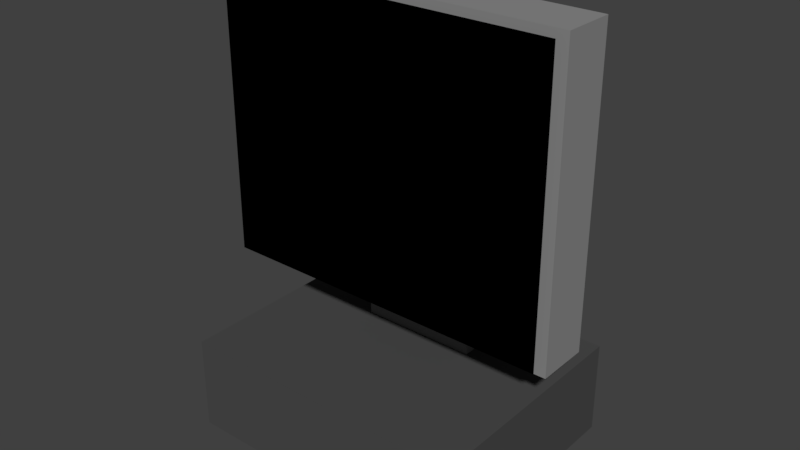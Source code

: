 # Source: Computer.blend  (saved by Blender 2.78.0; exported with 4.5.12 LTS)
import bpy
from mathutils import Matrix  # noqa: F401  (used for matrix-valued properties, if any)

bpy.ops.wm.read_factory_settings(use_empty=True)
scene = bpy.context.scene
scene.name = 'Scene'

# ---- collections
col_collection_1 = bpy.data.collections.new('Collection 1'); scene.collection.children.link(col_collection_1)

# ---- materials (node trees are filled in below, after node groups)
mat_screen = bpy.data.materials.new('Screen')
mat_screen.alpha_threshold = 0.0
mat_screen.use_transparent_shadow = False
mat_screen.diffuse_color = (0.0, 0.0, 0.0, 1.0)
mat_screen.roughness = 0.5
mat_connector_thing = bpy.data.materials.new('Connector thing')
mat_connector_thing.alpha_threshold = 0.0
mat_connector_thing.use_transparent_shadow = False
mat_connector_thing.diffuse_color = (0.2598, 0.2598, 0.2598, 1.0)
mat_connector_thing.roughness = 0.5
mat_cpu = bpy.data.materials.new('CPU')
mat_cpu.alpha_threshold = 0.0
mat_cpu.use_transparent_shadow = False
mat_cpu.diffuse_color = (0.07324, 0.07324, 0.07324, 1.0)
mat_cpu.roughness = 0.5

# ---- material node trees

# ---- world
world_world = bpy.data.worlds.new('World'); scene.world = world_world
world_world.color = (0.05088, 0.05088, 0.05088)
world_world.use_sun_shadow = False
world_world.sun_shadow_jitter_overblur = 0.0
world_world.cycles.sampling_method = 'MANUAL'

# ---- meshes
me_plane_001 = bpy.data.meshes.new('Plane.001')
me_plane_001.from_pydata([(-1.0, -1.0, 0.0), (1.0, -1.0, 0.0), (-1.0, 1.0, 0.0), (1.0, 1.0, 0.0), (-0.3448, -1.463, -0.26), (-0.3448, -0.2125, -0.26), (-0.3448, -1.463, -0.48), (-0.3448, -0.2125, -0.48), (0.3448, -1.463, -0.26), (0.3448, -0.2125, -0.26), (0.3448, -1.463, -0.48), (0.3448, -0.2125, -0.48), (-1.034, -1.049, -0.04), (-1.034, 1.034, -0.04), (-1.034, -1.049, -0.26), (-1.034, 1.034, -0.26), (1.034, -1.049, -0.04), (1.034, 1.034, -0.04), (1.034, -1.049, -0.26), (1.034, 1.034, -0.26), (-0.8621, -2.091, 0.35), (-0.8621, -1.424, 0.35), (-0.8621, -2.091, -0.65), (-0.8621, -1.424, -0.65), (0.8621, -2.091, 0.35), (0.8621, -1.424, 0.35), (0.8621, -2.091, -0.65), (0.8621, -1.424, -0.65)], [], [(0, 1, 3, 2), (4, 5, 7, 6), (6, 7, 11, 10), (10, 11, 9, 8), (8, 9, 5, 4), (6, 10, 8, 4), (11, 7, 5, 9), (12, 13, 15, 14), (14, 15, 19, 18), (18, 19, 17, 16), (16, 17, 13, 12), (14, 18, 16, 12), (19, 15, 13, 17), (20, 21, 23, 22), (22, 23, 27, 26), (26, 27, 25, 24), (24, 25, 21, 20), (22, 26, 24, 20), (27, 23, 21, 25)])
me_plane_001.polygons.foreach_set('material_index', [0, 1, 1, 1, 1, 1, 1, 1, 1, 1, 1, 1, 1, 2, 2, 2, 2, 2, 2])
me_plane_001.materials.append(mat_screen)
me_plane_001.materials.append(mat_connector_thing)
me_plane_001.materials.append(mat_cpu)
me_plane_001.use_remesh_preserve_volume = False
me_plane_001.use_remesh_preserve_attributes = False
me_plane_001.use_mirror_vertex_groups = False
me_plane_001.update()

# ---- objects
ob_computer = bpy.data.objects.new('Computer', me_plane_001)

# ---- transforms, parenting, visibility, modifiers, constraints
ob_computer.location = (0.0, -0.15, 1.254)
ob_computer.rotation_euler = (1.571, 0.0, 0.0)
ob_computer.scale = (0.725, 0.6, 1.0)
ob_computer.lineart.crease_threshold = 0.0

# ---- collection membership
col_collection_1.objects.link(ob_computer)

# ---- scene / render settings (as saved in the file)
scene.frame_start = 1; scene.frame_end = 250; scene.frame_set(1)
scene.render.engine = 'BLENDER_EEVEE_NEXT'
scene.render.resolution_percentage = 50
scene.render.dither_intensity = 0.0
scene.cycles.use_denoising = False
scene.cycles.samples = 128
scene.cycles.sampling_pattern = 'TABULATED_SOBOL'
scene.cycles.light_sampling_threshold = 0.0
scene.cycles.use_adaptive_sampling = False
scene.cycles.use_light_tree = False
scene.cycles.blur_glossy = 0.0
scene.cycles.sample_clamp_indirect = 0.0
scene.view_settings.view_transform = 'Standard'
bpy.context.view_layer.update()

# ---- added for rendering (the .blend has no active camera and no usable light): camera, sun
cam_auto = bpy.data.cameras.new('AutoCamera')
cam_auto.lens = 50.0
cam_auto.sensor_width = 36.0
cam_auto.clip_end = 1000.0
ob_auto_camera = bpy.data.objects.new('AutoCamera', cam_auto)
scene.collection.objects.link(ob_auto_camera)
ob_auto_camera.location = (2.40658, -2.8879, 2.86277)
ob_auto_camera.rotation_euler = (1.09748, -7.21219e-08, 0.694738)
scene.camera = ob_auto_camera
light_auto_sun = bpy.data.lights.new('AutoSun', 'SUN')
light_auto_sun.energy = 3.0
light_auto_sun.angle = 0.0523599
ob_auto_sun = bpy.data.objects.new('AutoSun', light_auto_sun)
scene.collection.objects.link(ob_auto_sun)
ob_auto_sun.rotation_euler = (0.872665, 0.174533, 0.523599)
bpy.context.view_layer.update()
